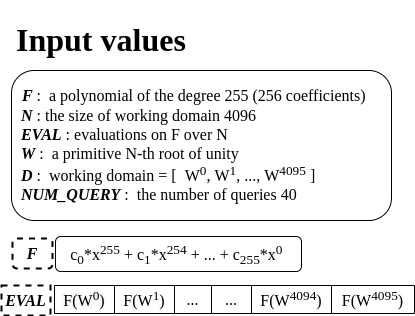

The diagram above was exported from draw.io. Its source (the exported page's mxGraphModel, read from the mxfile embedded in the PNG):
<mxGraphModel dx="1348" dy="878" grid="1" gridSize="10" guides="1" tooltips="1" connect="1" arrows="1" fold="1" page="1" pageScale="1" pageWidth="827" pageHeight="1169" math="0" shadow="0">
  <root>
    <mxCell id="0" />
    <mxCell id="1" parent="0" />
    <mxCell id="_lBtRtlaiBh2h0eMQ7u9-1" value="&lt;font style=&quot;font-size: 16px;&quot;&gt;&amp;nbsp; &lt;font style=&quot;font-size: 16px;&quot; face=&quot;Times New Roman&quot;&gt;&lt;b&gt;&lt;i&gt;F&lt;/i&gt;&lt;/b&gt; :&amp;nbsp; a polynomial of the degree 255 (256 coefficients)&lt;br&gt;&amp;nbsp; &lt;b&gt;&lt;i&gt;N&lt;/i&gt;&lt;/b&gt; : the size of working domain 4096&lt;br&gt;&amp;nbsp; &lt;b&gt;&lt;i&gt;EVAL&lt;/i&gt;&lt;/b&gt; : evaluations on F over N&lt;br&gt;&amp;nbsp; &lt;b&gt;&lt;i&gt;W&lt;/i&gt;&lt;/b&gt; :&amp;nbsp; a primitive N-th root of unity&lt;br&gt;&amp;nbsp; &lt;b&gt;&lt;i&gt;D&lt;/i&gt;&lt;/b&gt; :&amp;nbsp; working domain = [&amp;nbsp; W&lt;sup&gt;0&lt;/sup&gt;, W&lt;sup&gt;1&lt;/sup&gt;, ..., W&lt;sup&gt;4095&lt;/sup&gt; ]&lt;br&gt;&amp;nbsp; &lt;b&gt;&lt;i&gt;NUM_QUERY&lt;/i&gt;&lt;/b&gt; :&amp;nbsp; the number of queries 40&lt;br&gt;&lt;/font&gt;&lt;/font&gt;" style="rounded=1;whiteSpace=wrap;html=1;align=left;" vertex="1" parent="1">
      <mxGeometry x="100" y="160" width="380" height="150" as="geometry" />
    </mxCell>
    <mxCell id="_lBtRtlaiBh2h0eMQ7u9-2" value="&lt;h1&gt;Input values&lt;/h1&gt;" style="text;html=1;strokeColor=none;fillColor=none;spacing=5;spacingTop=-20;whiteSpace=wrap;overflow=hidden;rounded=0;fontFamily=Times New Roman;fontSize=16;" vertex="1" parent="1">
      <mxGeometry x="100" y="100" width="190" height="60" as="geometry" />
    </mxCell>
    <mxCell id="_lBtRtlaiBh2h0eMQ7u9-3" value="&lt;span style=&quot;text-align: left;&quot;&gt;c&lt;sub&gt;0&lt;/sub&gt;*x&lt;sup&gt;255&lt;/sup&gt;&amp;nbsp;+ c&lt;sub&gt;1&lt;/sub&gt;*x&lt;sup&gt;254&lt;/sup&gt;&amp;nbsp;+ ... + c&lt;sub&gt;255&lt;/sub&gt;*x&lt;sup&gt;0&lt;/sup&gt;&lt;sub&gt;&amp;nbsp;&lt;/sub&gt;&lt;/span&gt;" style="rounded=1;whiteSpace=wrap;html=1;fontFamily=Times New Roman;fontSize=16;" vertex="1" parent="1">
      <mxGeometry x="144" y="326" width="246" height="35" as="geometry" />
    </mxCell>
    <mxCell id="_lBtRtlaiBh2h0eMQ7u9-4" value="&lt;b style=&quot;text-align: left;&quot;&gt;&lt;i&gt;F&lt;/i&gt;&lt;/b&gt;" style="text;html=1;strokeColor=default;fillColor=none;align=center;verticalAlign=middle;whiteSpace=wrap;rounded=1;fontFamily=Times New Roman;fontSize=16;strokeWidth=2;dashed=1;" vertex="1" parent="1">
      <mxGeometry x="101" y="328" width="40" height="30" as="geometry" />
    </mxCell>
    <mxCell id="_lBtRtlaiBh2h0eMQ7u9-5" value="&lt;b style=&quot;text-align: left;&quot;&gt;&lt;i&gt;EVAL&lt;/i&gt;&lt;/b&gt;" style="text;html=1;strokeColor=default;fillColor=none;align=center;verticalAlign=middle;whiteSpace=wrap;rounded=0;fontFamily=Times New Roman;fontSize=16;strokeWidth=2;dashed=1;" vertex="1" parent="1">
      <mxGeometry x="90" y="375" width="49" height="30" as="geometry" />
    </mxCell>
    <mxCell id="_lBtRtlaiBh2h0eMQ7u9-7" value="" style="shape=table;startSize=0;container=1;collapsible=0;childLayout=tableLayout;rounded=1;strokeColor=default;strokeWidth=1;fontFamily=Times New Roman;fontSize=16;" vertex="1" parent="1">
      <mxGeometry x="143" y="375" width="360" height="28" as="geometry" />
    </mxCell>
    <mxCell id="_lBtRtlaiBh2h0eMQ7u9-8" value="" style="shape=tableRow;horizontal=0;startSize=0;swimlaneHead=0;swimlaneBody=0;top=0;left=0;bottom=0;right=0;collapsible=0;dropTarget=0;fillColor=none;points=[[0,0.5],[1,0.5]];portConstraint=eastwest;rounded=1;dashed=1;strokeColor=default;strokeWidth=2;fontFamily=Times New Roman;fontSize=16;" vertex="1" parent="_lBtRtlaiBh2h0eMQ7u9-7">
      <mxGeometry width="360" height="28" as="geometry" />
    </mxCell>
    <mxCell id="_lBtRtlaiBh2h0eMQ7u9-9" value="&lt;span style=&quot;color: rgb(0, 0, 0); font-family: &amp;quot;Times New Roman&amp;quot;; font-size: 16px; font-style: normal; font-variant-ligatures: normal; font-variant-caps: normal; font-weight: 400; letter-spacing: normal; orphans: 2; text-align: left; text-indent: 0px; text-transform: none; widows: 2; word-spacing: 0px; -webkit-text-stroke-width: 0px; background-color: rgb(248, 249, 250); text-decoration-thickness: initial; text-decoration-style: initial; text-decoration-color: initial; float: none; display: inline !important;&quot;&gt;F(W&lt;/span&gt;&lt;sup style=&quot;color: rgb(0, 0, 0); font-family: &amp;quot;Times New Roman&amp;quot;; font-style: normal; font-variant-ligatures: normal; font-variant-caps: normal; font-weight: 400; letter-spacing: normal; orphans: 2; text-align: left; text-indent: 0px; text-transform: none; widows: 2; word-spacing: 0px; -webkit-text-stroke-width: 0px; background-color: rgb(248, 249, 250); text-decoration-thickness: initial; text-decoration-style: initial; text-decoration-color: initial;&quot;&gt;0&lt;/sup&gt;&lt;span style=&quot;color: rgb(0, 0, 0); font-family: &amp;quot;Times New Roman&amp;quot;; font-style: normal; font-variant-ligatures: normal; font-variant-caps: normal; font-weight: 400; letter-spacing: normal; orphans: 2; text-align: left; text-indent: 0px; text-transform: none; widows: 2; word-spacing: 0px; -webkit-text-stroke-width: 0px; background-color: rgb(248, 249, 250); text-decoration-thickness: initial; text-decoration-style: initial; text-decoration-color: initial;&quot;&gt;)&lt;/span&gt;" style="shape=partialRectangle;html=1;whiteSpace=wrap;connectable=0;overflow=hidden;fillColor=none;top=0;left=0;bottom=0;right=0;pointerEvents=1;rounded=1;dashed=1;strokeColor=default;strokeWidth=2;fontFamily=Times New Roman;fontSize=16;" vertex="1" parent="_lBtRtlaiBh2h0eMQ7u9-8">
      <mxGeometry width="60" height="28" as="geometry">
        <mxRectangle width="60" height="28" as="alternateBounds" />
      </mxGeometry>
    </mxCell>
    <mxCell id="_lBtRtlaiBh2h0eMQ7u9-10" value="&lt;span style=&quot;text-align: left;&quot;&gt;F(W&lt;sup&gt;1&lt;/sup&gt;&lt;/span&gt;&lt;span style=&quot;text-align: left;&quot;&gt;)&lt;/span&gt;" style="shape=partialRectangle;html=1;whiteSpace=wrap;connectable=0;overflow=hidden;fillColor=none;top=0;left=0;bottom=0;right=0;pointerEvents=1;rounded=1;dashed=1;strokeColor=default;strokeWidth=2;fontFamily=Times New Roman;fontSize=16;" vertex="1" parent="_lBtRtlaiBh2h0eMQ7u9-8">
      <mxGeometry x="60" width="60" height="28" as="geometry">
        <mxRectangle width="60" height="28" as="alternateBounds" />
      </mxGeometry>
    </mxCell>
    <mxCell id="_lBtRtlaiBh2h0eMQ7u9-11" value="&lt;div style=&quot;text-align: left;&quot;&gt;&lt;span style=&quot;background-color: initial;&quot;&gt;...&lt;/span&gt;&lt;/div&gt;" style="shape=partialRectangle;html=1;whiteSpace=wrap;connectable=0;overflow=hidden;fillColor=none;top=0;left=0;bottom=0;right=0;pointerEvents=1;rounded=1;dashed=1;strokeColor=default;strokeWidth=2;fontFamily=Times New Roman;fontSize=16;" vertex="1" parent="_lBtRtlaiBh2h0eMQ7u9-8">
      <mxGeometry x="120" width="37" height="28" as="geometry">
        <mxRectangle width="37" height="28" as="alternateBounds" />
      </mxGeometry>
    </mxCell>
    <mxCell id="_lBtRtlaiBh2h0eMQ7u9-12" value="..." style="shape=partialRectangle;html=1;whiteSpace=wrap;connectable=0;overflow=hidden;fillColor=none;top=0;left=0;bottom=0;right=0;pointerEvents=1;rounded=1;dashed=1;strokeColor=default;strokeWidth=2;fontFamily=Times New Roman;fontSize=16;" vertex="1" parent="_lBtRtlaiBh2h0eMQ7u9-8">
      <mxGeometry x="157" width="40" height="28" as="geometry">
        <mxRectangle width="40" height="28" as="alternateBounds" />
      </mxGeometry>
    </mxCell>
    <mxCell id="_lBtRtlaiBh2h0eMQ7u9-13" value="&lt;span style=&quot;text-align: left;&quot;&gt;F(W&lt;/span&gt;&lt;sup style=&quot;text-align: left;&quot;&gt;4094&lt;/sup&gt;&lt;span style=&quot;text-align: left;&quot;&gt;)&lt;/span&gt;" style="shape=partialRectangle;html=1;whiteSpace=wrap;connectable=0;overflow=hidden;fillColor=none;top=0;left=0;bottom=0;right=0;pointerEvents=1;rounded=1;dashed=1;strokeColor=default;strokeWidth=2;fontFamily=Times New Roman;fontSize=16;" vertex="1" parent="_lBtRtlaiBh2h0eMQ7u9-8">
      <mxGeometry x="197" width="80" height="28" as="geometry">
        <mxRectangle width="80" height="28" as="alternateBounds" />
      </mxGeometry>
    </mxCell>
    <mxCell id="_lBtRtlaiBh2h0eMQ7u9-14" value="&lt;span style=&quot;text-align: left;&quot;&gt;F(W&lt;/span&gt;&lt;sup style=&quot;text-align: left;&quot;&gt;4095&lt;/sup&gt;&lt;span style=&quot;text-align: left;&quot;&gt;)&lt;/span&gt;" style="shape=partialRectangle;html=1;whiteSpace=wrap;connectable=0;overflow=hidden;fillColor=none;top=0;left=0;bottom=0;right=0;pointerEvents=1;rounded=1;dashed=1;strokeColor=default;strokeWidth=2;fontFamily=Times New Roman;fontSize=16;" vertex="1" parent="_lBtRtlaiBh2h0eMQ7u9-8">
      <mxGeometry x="277" width="83" height="28" as="geometry">
        <mxRectangle width="83" height="28" as="alternateBounds" />
      </mxGeometry>
    </mxCell>
  </root>
</mxGraphModel>